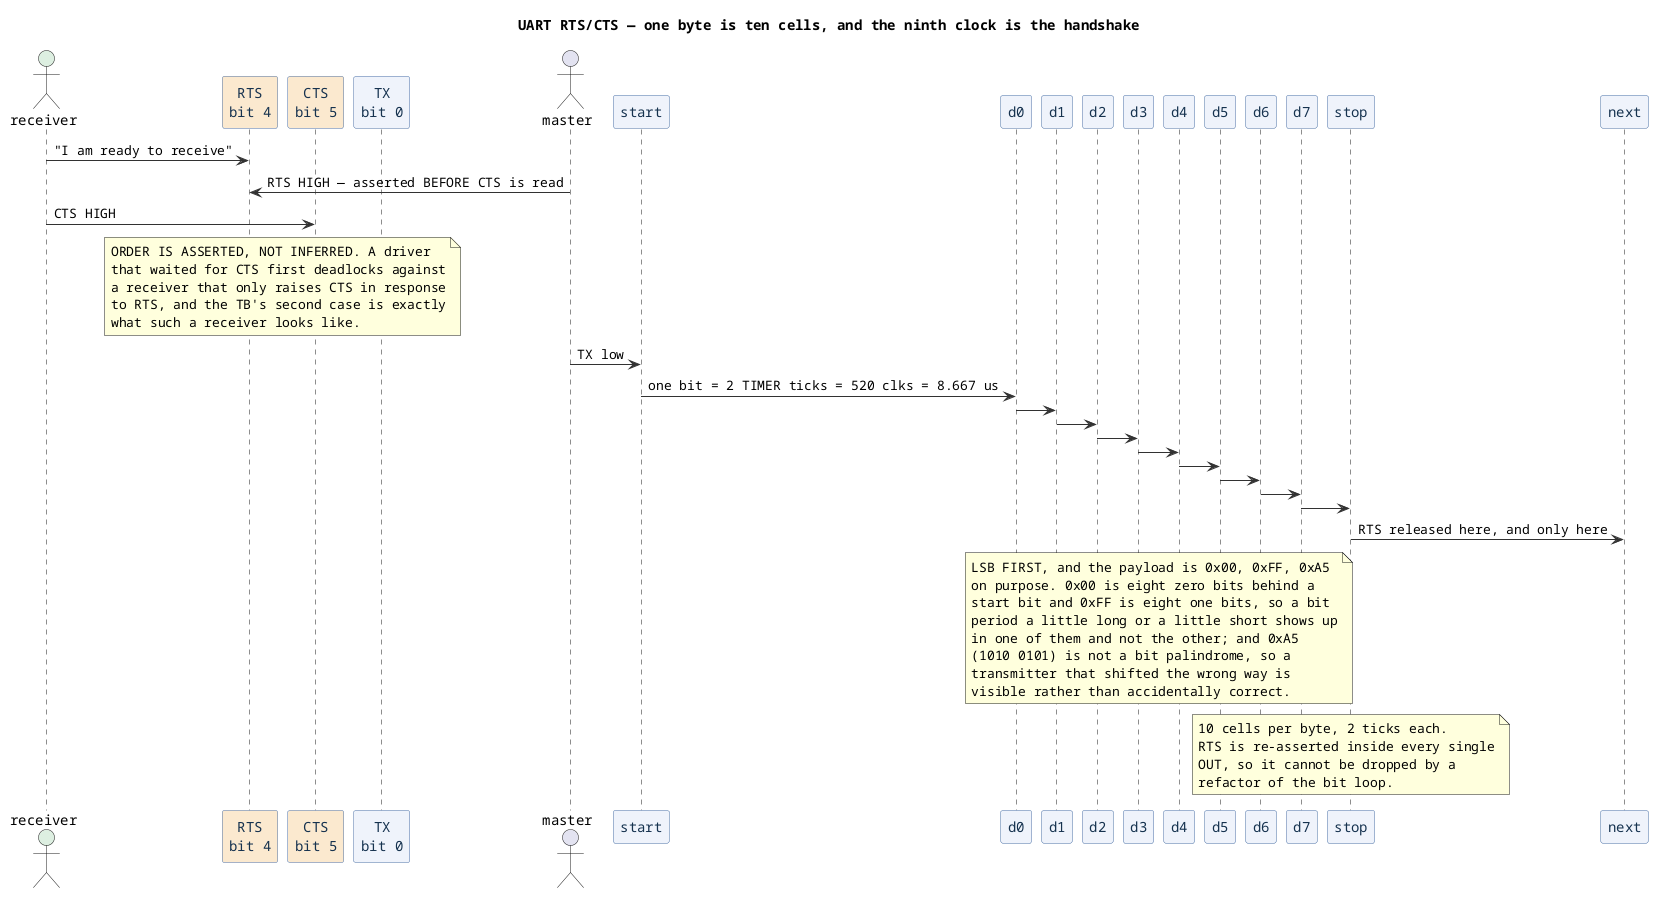

The diagram above was rendered by PlantUML. Its source (embedded in the PNG):
@startuml
title UART RTS/CTS — one byte is ten cells, and the ninth clock is the handshake
skinparam defaultFontName Monospaced
skinparam ParticipantBackgroundColor #eef3fb
skinparam ParticipantBorderColor #4a6fa5
skinparam ParticipantFontColor #16324f
skinparam SequenceGroupBackgroundColor #fbfbfb
skinparam SequenceGroupBorderColor #b0b0b0
skinparam ArrowColor #333333

actor "receiver" as R #dceee0
participant "RTS\nbit 4" as RTS #fbe9cf
participant "CTS\nbit 5" as CTS #fbe9cf
participant "TX\nbit 0" as TX
actor "master" as M

R -> RTS : "I am ready to receive"
M -> RTS : RTS HIGH — asserted BEFORE CTS is read
R -> CTS : CTS HIGH
note over RTS, CTS
  ORDER IS ASSERTED, NOT INFERRED. A driver
  that waited for CTS first deadlocks against
  a receiver that only raises CTS in response
  to RTS, and the TB's second case is exactly
  what such a receiver looks like.
end note
participant "start" as st
participant "d0" as d0
participant "d1" as d1
participant "d2" as d2
participant "d3" as d3
participant "d4" as d4
participant "d5" as d5
participant "d6" as d6
participant "d7" as d7
participant "stop" as sp
participant "next" as nx

M -> st : TX low
st -> d0 : one bit = 2 TIMER ticks = 520 clks = 8.667 us
d0 -> d1
d1 -> d2
d2 -> d3
d3 -> d4
d4 -> d5
d5 -> d6
d6 -> d7
d7 -> sp
sp -> nx : RTS released here, and only here
note over d0, d7
  LSB FIRST, and the payload is 0x00, 0xFF, 0xA5
  on purpose. 0x00 is eight zero bits behind a
  start bit and 0xFF is eight one bits, so a bit
  period a little long or a little short shows up
  in one of them and not the other; and 0xA5
  (1010 0101) is not a bit palindrome, so a
  transmitter that shifted the wrong way is
  visible rather than accidentally correct.
end note
note over sp
  10 cells per byte, 2 ticks each.
  RTS is re-asserted inside every single
  OUT, so it cannot be dropped by a
  refactor of the bit loop.
end note
@enduml